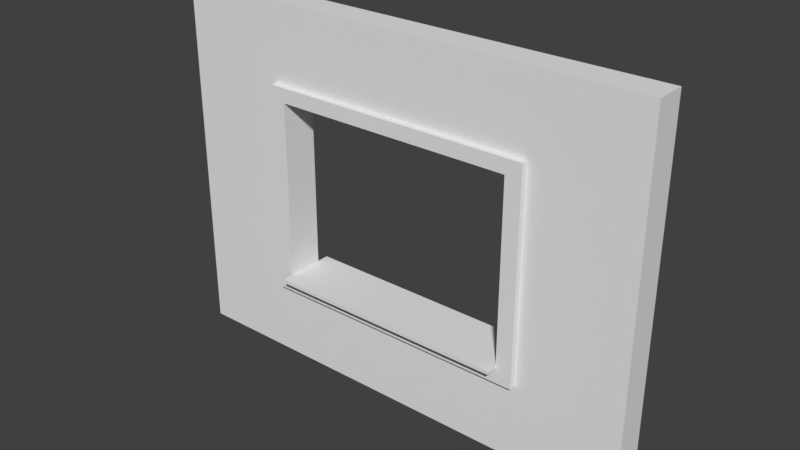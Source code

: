 # Source: SM_Window_Detail_4x3x0.25.blend  (saved by Blender 2.79.0; exported with 4.5.12 LTS)
import bpy
from mathutils import Matrix  # noqa: F401  (used for matrix-valued properties, if any)

bpy.ops.wm.read_factory_settings(use_empty=True)
scene = bpy.context.scene
scene.name = 'Scene'

# ---- collections
col_collection_1 = bpy.data.collections.new('Collection 1'); scene.collection.children.link(col_collection_1)

# ---- materials (node trees are filled in below, after node groups)
mat_material_001 = bpy.data.materials.new('Material.001')
mat_material_001.alpha_threshold = 0.0
mat_material_001.use_transparent_shadow = False
mat_material_001.roughness = 0.5
mat_material_001.line_color = (0.0, 0.0, 0.0, 1.0)

# ---- material node trees

# ---- world
world_world = bpy.data.worlds.new('World'); scene.world = world_world
world_world.color = (0.05088, 0.05088, 0.05088)
world_world.use_sun_shadow = False
world_world.sun_shadow_jitter_overblur = 0.0
world_world.cycles.sampling_method = 'MANUAL'

# ---- meshes
me_cube_001 = bpy.data.meshes.new('Cube.001')
me_cube_001.from_pydata([(4.0, 3.0, 0.0), (0.0, 0.0, 0.0), (4.0, 0.0, 0.0), (4.0, 1.5, 0.0), (0.0, 3.0, 0.0), (2.0, 3.0, 0.0), (2.0, 0.0, 0.0), (0.0, 1.5, 0.0), (1.0, 3.0, 0.0), (1.0, 3.0, 0.0), (4.0, 2.25, 0.0), (1.0, 0.0, 0.0), (4.0, 0.75, 0.0), (3.0, 3.0, 0.0), (3.0, 0.0, 0.0), (0.0, 0.75, 0.0), (0.0, 2.25, 0.0), (1.0, 1.5, 0.0), (3.0, 1.5, 0.0), (2.0, 2.25, 0.0), (2.0, 0.75, 0.0), (3.0, 0.75, 0.0), (3.0, 2.25, 0.0), (1.0, 2.25, 0.0), (1.0, 0.75, 0.0), (0.0, 3.0, 0.0), (4.0, 2.25, 0.0), (4.0, 3.0, 0.0), (1.0, 0.0, 0.0), (2.0, 0.0, 0.0), (4.0, 0.75, 0.0), (4.0, 1.5, 0.0), (3.0, 3.0, 0.0), (2.0, 3.0, 0.0), (3.0, 0.0, 0.0), (4.0, 0.0, 0.0), (0.0, 0.75, 0.0), (0.0, 0.0, 0.0), (0.0, 2.25, 0.0), (0.0, 1.5, 0.0), (1.0, 1.5, 0.0), (2.0, 2.25, 0.0), (3.0, 1.5, 0.0), (2.0, 0.75, 0.0), (3.0, 0.75, 0.0), (3.0, 2.25, 0.0), (1.0, 2.25, 0.0), (1.0, 0.75, 0.0), (4.0, 0.75, 0.0), (4.0, 1.5, 0.0), (1.0, 0.0, 0.0), (2.0, 0.0, 0.0), (4.0, 2.25, 0.0), (4.0, 3.0, 0.0), (1.0, 3.0, 0.0), (0.0, 3.0, 0.0), (3.0, 3.0, 0.0), (2.0, 3.0, 0.0), (3.0, 0.0, 0.0), (4.0, 0.0, 0.0), (0.0, 0.75, 0.0), (0.0, 0.0, 0.0), (0.0, 2.25, 0.0), (0.0, 1.5, 0.0), (1.0, 1.5, 0.0), (2.0, 2.25, 0.0), (3.0, 1.5, 0.0), (2.0, 0.75, 0.0), (3.0, 0.75, 0.0), (3.0, 2.25, 0.0), (1.0, 2.25, 0.0), (1.0, 0.75, 0.0), (4.0, 0.75, 0.0), (4.0, 1.5, 0.0), (1.0, 0.0, 0.0), (2.0, 0.0, 0.0), (4.0, 2.25, 0.0), (4.0, 3.0, 0.0), (1.0, 3.0, 0.0), (0.0, 3.0, 0.0), (3.0, 3.0, 0.0), (2.0, 3.0, 0.0), (3.0, 0.0, 0.0), (4.0, 0.0, 0.0), (0.0, 0.75, 0.0), (0.0, 0.0, 0.0), (0.0, 2.25, 0.0), (0.0, 1.5, 0.0), (1.0, 1.5, 0.0), (2.0, 2.25, 0.0), (3.0, 1.5, 0.0), (2.0, 0.75, 0.0), (3.0, 0.75, 0.0), (3.0, 2.25, 0.0), (1.0, 2.25, 0.0), (1.0, 0.75, 0.0), (4.0, 0.75, 0.0), (4.0, 1.5, 0.0), (1.0, 0.0, 0.0), (2.0, 0.0, 0.0), (4.0, 2.25, 0.0), (4.0, 3.0, 0.0), (1.0, 3.0, 0.0), (0.0, 3.0, 0.0), (3.0, 3.0, 0.0), (2.0, 3.0, 0.0), (3.0, 0.0, 0.0), (4.0, 0.0, 0.0), (0.0, 0.75, 0.0), (0.0, 0.0, 0.0), (0.0, 2.25, 0.0), (0.0, 1.5, 0.0), (1.0, 1.5, 0.0), (2.0, 2.25, 0.0), (3.0, 1.5, 0.0), (2.0, 0.75, 0.0), (3.0, 0.75, 0.0), (3.0, 2.25, 0.0), (1.0, 2.25, 0.0), (1.0, 0.75, 0.0), (4.0, 0.75, 0.0), (4.0, 1.5, 0.0), (1.0, 0.0, 0.0), (2.0, 0.0, 0.0), (4.0, 2.25, 0.0), (4.0, 3.0, 0.0), (1.0, 3.0, 0.0), (0.0, 3.0, 0.0), (3.0, 3.0, 0.0), (2.0, 3.0, 0.0), (3.0, 0.0, 0.0), (4.0, 0.0, 0.0), (0.0, 0.75, 0.0), (0.0, 0.0, 0.0), (0.0, 2.25, 0.0), (0.0, 1.5, 0.0), (1.0, 1.5, 0.0), (2.0, 2.25, 0.0), (3.0, 1.5, 0.0), (2.0, 0.75, 0.0), (3.0, 0.75, 0.0), (3.0, 2.25, 0.0), (1.0, 2.25, 0.0), (1.0, 0.75, 0.0), (4.0, 0.75, 0.25), (4.0, 1.5, 0.25), (1.0, 0.0, 0.25), (2.0, 0.0, 0.25), (4.0, 2.25, 0.25), (4.0, 3.0, 0.25), (1.0, 3.0, 0.25), (0.0, 3.0, 0.25), (3.0, 3.0, 0.25), (2.0, 3.0, 0.25), (3.0, 0.0, 0.25), (4.0, 0.0, 0.25), (0.0, 0.75, 0.25), (0.0, 0.0, 0.25), (0.0, 2.25, 0.25), (0.0, 1.5, 0.25), (1.0, 1.5, 0.25), (2.0, 2.25, 0.25), (3.0, 1.5, 0.25), (2.0, 0.75, 0.25), (3.0, 0.75, 0.25), (3.0, 2.25, 0.25), (1.0, 2.25, 0.25), (1.0, 0.75, 0.25), (4.0, 2.369, 0.0), (2.0, 2.369, 0.0), (0.0, 2.369, 0.0), (4.0, 2.369, 0.0), (3.0, 2.369, 0.0), (1.0, 2.369, 0.0), (0.0, 2.369, 0.0), (4.0, 2.369, 0.0), (0.0, 2.369, 0.0), (4.0, 2.369, 0.0), (0.0, 2.369, 0.0), (4.0, 2.369, 0.0), (0.0, 2.369, 0.0), (4.0, 2.369, 0.0), (0.0, 2.369, 0.0), (4.0, 2.369, 0.25), (2.0, 2.369, 0.25), (0.0, 2.369, 0.25), (3.0, 2.369, 0.25), (1.0, 2.369, 0.25), (0.0, 0.6274, 0.0), (4.0, 0.6274, 0.0), (2.0, 0.6274, 0.0), (3.0, 0.6274, 0.0), (1.0, 0.6274, 0.0), (0.0, 0.6274, 0.0), (4.0, 0.6274, 0.0), (0.0, 0.6274, 0.0), (4.0, 0.6274, 0.0), (0.0, 0.6274, 0.0), (4.0, 0.6274, 0.0), (0.0, 0.6274, 0.0), (4.0, 0.6274, 0.0), (0.0, 0.6274, 0.0), (4.0, 0.6274, 0.0), (0.0, 0.6274, 0.25), (4.0, 0.6274, 0.25), (2.0, 0.6274, 0.25), (3.0, 0.6274, 0.25), (1.0, 0.6274, 0.25), (3.131, 0.0, 0.0), (3.131, 3.0, 0.0), (3.131, 1.5, 0.0), (3.131, 0.75, 0.0), (3.131, 2.25, 0.0), (3.131, 0.0, 0.0), (3.131, 3.0, 0.0), (3.131, 0.0, 0.0), (3.131, 3.0, 0.0), (3.131, 0.0, 0.0), (3.131, 3.0, 0.0), (3.131, 0.0, 0.0), (3.131, 3.0, 0.0), (3.131, 0.0, 0.0), (3.131, 3.0, 0.0), (3.131, 0.0, 0.25), (3.131, 3.0, 0.25), (3.131, 1.5, 0.25), (3.131, 0.75, 0.25), (3.131, 2.25, 0.25), (3.131, 2.369, 0.25), (3.131, 2.369, 0.0), (3.131, 0.6274, 0.25), (3.131, 0.6274, 0.0), (0.8724, 3.0, 0.0), (0.8724, 1.5, 0.0), (0.8724, 0.0, 0.0), (0.8724, 3.0, 0.0), (0.8724, 2.25, 0.0), (0.8724, 0.75, 0.0), (0.8724, 0.0, 0.0), (0.8724, 3.0, 0.0), (0.8724, 0.0, 0.0), (0.8724, 3.0, 0.0), (0.8724, 0.0, 0.0), (0.8724, 3.0, 0.0), (0.8724, 0.0, 0.0), (0.8724, 3.0, 0.0), (0.8724, 0.0, 0.0), (0.8724, 3.0, 0.25), (0.8724, 1.5, 0.25), (0.8724, 0.0, 0.25), (0.8724, 2.25, 0.25), (0.8724, 0.75, 0.25), (0.8724, 2.369, 0.25), (0.8724, 2.369, 0.0), (0.8724, 0.6274, 0.25), (0.8724, 0.6274, 0.0), (3.131, 1.5, 0.25), (3.0, 1.5, 0.25), (2.0, 0.6274, 0.25), (2.0, 0.75, 0.25), (3.0, 0.75, 0.25), (3.131, 0.75, 0.25), (3.0, 0.6274, 0.25), (3.0, 2.25, 0.25), (2.0, 2.25, 0.25), (3.131, 2.25, 0.25), (1.0, 2.25, 0.25), (1.0, 1.5, 0.25), (1.0, 0.75, 0.25), (1.0, 0.6274, 0.25), (2.0, 2.369, 0.25), (3.0, 2.369, 0.25), (1.0, 2.369, 0.25), (3.131, 2.369, 0.25), (3.131, 0.6274, 0.25), (0.8724, 1.5, 0.25), (0.8724, 2.25, 0.25), (0.8724, 0.75, 0.25), (0.8724, 2.369, 0.25), (0.8724, 0.6274, 0.25), (3.131, 1.5, 0.25), (3.0, 1.5, 0.25), (2.0, 0.6274, 0.25), (2.0, 0.75, 0.25), (3.0, 0.75, 0.25), (3.131, 0.75, 0.25), (3.0, 0.6274, 0.25), (3.0, 2.25, 0.25), (2.0, 2.25, 0.25), (3.131, 2.25, 0.25), (1.0, 2.25, 0.25), (1.0, 1.5, 0.25), (1.0, 0.75, 0.25), (1.0, 0.6274, 0.25), (2.0, 2.369, 0.25), (3.0, 2.369, 0.25), (1.0, 2.369, 0.25), (3.131, 2.369, 0.25), (3.131, 0.6274, 0.25), (0.8724, 1.5, 0.25), (0.8724, 2.25, 0.25), (0.8724, 0.75, 0.25), (0.8724, 2.369, 0.25), (0.8724, 0.6274, 0.25), (3.131, 1.5, 0.25), (3.0, 1.5, 0.25), (2.0, 0.6274, 0.25), (2.0, 0.75, 0.25), (3.0, 0.75, 0.25), (3.131, 0.75, 0.25), (3.0, 0.6274, 0.25), (3.0, 2.25, 0.25), (2.0, 2.25, 0.25), (3.131, 2.25, 0.25), (1.0, 2.25, 0.25), (1.0, 1.5, 0.25), (1.0, 0.75, 0.25), (1.0, 0.6274, 0.25), (2.0, 2.369, 0.25), (3.0, 2.369, 0.25), (1.0, 2.369, 0.25), (3.131, 2.369, 0.25), (3.131, 0.6274, 0.25), (0.8724, 1.5, 0.25), (0.8724, 2.25, 0.25), (0.8724, 0.75, 0.25), (0.8724, 2.369, 0.25), (0.8724, 0.6274, 0.25), (3.131, 1.5, 0.25), (3.0, 1.5, 0.25), (2.0, 0.6274, 0.25), (2.0, 0.75, 0.25), (3.0, 0.75, 0.25), (3.131, 0.75, 0.25), (3.0, 0.6274, 0.25), (3.0, 2.25, 0.25), (2.0, 2.25, 0.25), (3.131, 2.25, 0.25), (1.0, 2.25, 0.25), (1.0, 1.5, 0.25), (1.0, 0.75, 0.25), (1.0, 0.6274, 0.25), (2.0, 2.369, 0.25), (3.0, 2.369, 0.25), (1.0, 2.369, 0.25), (3.131, 2.369, 0.25), (3.131, 0.6274, 0.25), (0.8724, 1.5, 0.25), (0.8724, 2.25, 0.25), (0.8724, 0.75, 0.25), (0.8724, 2.369, 0.25), (0.8724, 0.6274, 0.25), (3.131, 1.5, 0.2991), (3.0, 1.5, 0.2991), (2.0, 0.6274, 0.2991), (2.0, 0.75, 0.2991), (3.0, 0.75, 0.2991), (3.131, 0.75, 0.2991), (3.0, 0.6274, 0.2991), (3.0, 2.25, 0.2991), (2.0, 2.25, 0.2991), (3.131, 2.25, 0.2991), (1.0, 2.25, 0.2991), (1.0, 1.5, 0.2991), (1.0, 0.75, 0.2991), (1.0, 0.6274, 0.2991), (2.0, 2.369, 0.2991), (3.0, 2.369, 0.2991), (1.0, 2.369, 0.2991), (3.131, 2.369, 0.2991), (3.131, 0.6274, 0.2991), (0.8724, 1.5, 0.2991), (0.8724, 2.25, 0.2991), (0.8724, 0.75, 0.2991), (0.8724, 2.369, 0.2991), (0.8724, 0.6274, 0.2991), (2.0, 0.7823, 0.25), (2.0, 0.7823, -1.411e-09), (3.0, 0.7823, -1.411e-09), (3.0, 0.7823, 0.25), (1.0, 0.7823, -1.411e-09), (1.0, 0.7823, 0.25), (3.0, 0.7823, 0.25), (2.0, 0.7823, 0.25), (1.0, 0.7823, 0.25), (1.0, 0.7823, 0.2991), (3.0, 0.7823, 0.2991), (2.0, 0.7823, 0.2991), (3.0, 0.75, 0.3991), (2.0, 0.75, 0.3991), (1.0, 0.75, 0.3991), (3.0, 0.7823, 0.3991), (2.0, 0.7823, 0.3991), (1.0, 0.7823, 0.3991), (3.0, 0.7823, -0.1), (3.0, 0.75, -0.1), (2.0, 0.75, -0.1), (1.0, 0.75, -0.1), (2.0, 0.7823, -0.1), (1.0, 0.7823, -0.1)], [], [(255, 188, 1, 234), (236, 16, 7, 233), (238, 37, 61, 240), (191, 190, 6, 14), (29, 28, 50, 51), (210, 18, 21, 211), (231, 191, 14, 208), (172, 169, 19, 22), (229, 172, 22, 212), (212, 22, 18, 210), (253, 170, 16, 236), (169, 173, 23, 19), (40, 47, 71, 64), (233, 7, 15, 237), (33, 32, 56, 57), (190, 192, 11, 6), (26, 31, 49, 52), (47, 43, 67, 71), (8, 33, 57, 54), (31, 30, 48, 49), (174, 25, 55, 176), (45, 41, 65, 69), (46, 40, 64, 70), (36, 39, 63, 60), (24, 20, 43, 47), (232, 9, 8, 235), (189, 2, 35, 194), (17, 24, 47, 40), (168, 10, 26, 171), (209, 0, 27, 214), (18, 22, 45, 42), (20, 21, 44, 43), (6, 11, 28, 29), (14, 6, 29, 34), (3, 12, 30, 31), (15, 7, 39, 36), (19, 23, 46, 41), (21, 18, 42, 44), (5, 13, 32, 33), (170, 4, 25, 174), (9, 5, 33, 8), (208, 14, 34, 213), (23, 17, 40, 46), (10, 3, 31, 26), (22, 19, 41, 45), (188, 15, 36, 193), (234, 1, 37, 238), (7, 16, 38, 39), (57, 56, 80, 81), (52, 49, 73, 76), (71, 67, 91, 95), (239, 54, 78, 241), (54, 57, 81, 78), (176, 55, 79, 178), (175, 52, 76, 177), (69, 65, 89, 93), (70, 64, 88, 94), (60, 63, 87, 84), (51, 50, 74, 75), (58, 51, 75, 82), (42, 45, 69, 66), (213, 34, 58, 215), (43, 44, 68, 67), (194, 35, 59, 196), (193, 36, 60, 195), (171, 26, 52, 175), (214, 27, 53, 216), (41, 46, 70, 65), (39, 38, 62, 63), (44, 42, 66, 68), (34, 29, 51, 58), (235, 8, 54, 239), (92, 90, 114, 116), (87, 86, 110, 111), (89, 94, 118, 113), (218, 77, 101, 220), (197, 84, 108, 199), (198, 83, 107, 200), (91, 92, 116, 115), (217, 82, 106, 219), (90, 93, 117, 114), (242, 85, 109, 244), (88, 95, 119, 112), (81, 80, 104, 105), (64, 71, 95, 88), (240, 61, 85, 242), (66, 69, 93, 90), (215, 58, 82, 217), (67, 68, 92, 91), (196, 59, 83, 198), (195, 60, 84, 197), (216, 53, 77, 218), (65, 70, 94, 89), (63, 62, 86, 87), (68, 66, 90, 92), (49, 48, 72, 73), (112, 119, 143, 136), (105, 104, 128, 129), (100, 97, 121, 124), (119, 115, 139, 143), (243, 102, 126, 245), (102, 105, 129, 126), (180, 103, 127, 182), (179, 100, 124, 181), (117, 113, 137, 141), (118, 112, 136, 142), (108, 111, 135, 132), (99, 98, 122, 123), (73, 72, 96, 97), (82, 75, 99, 106), (75, 74, 98, 99), (84, 87, 111, 108), (94, 88, 112, 118), (93, 89, 113, 117), (177, 76, 100, 179), (178, 79, 103, 180), (78, 81, 105, 102), (241, 78, 102, 243), (95, 91, 115, 119), (76, 73, 97, 100), (121, 145, 144, 120), (140, 164, 162, 138), (135, 159, 158, 134), (137, 161, 166, 142), (222, 224, 149, 125), (201, 203, 156, 132), (202, 204, 155, 131), (377, 398, 399, 380), (221, 223, 154, 130), (138, 162, 165, 141), (246, 249, 157, 133), (136, 160, 167, 143), (244, 109, 133, 246), (114, 117, 141, 138), (219, 106, 130, 221), (115, 116, 140, 139), (200, 107, 131, 202), (199, 108, 132, 201), (220, 101, 125, 222), (113, 118, 142, 137), (111, 110, 134, 135), (116, 114, 138, 140), (97, 96, 120, 121), (106, 99, 123, 130), (230, 206, 262, 274), (206, 154, 147, 205), (250, 248, 159, 158), (254, 249, 157, 203), (230, 223, 154, 206), (186, 228, 273, 271), (163, 164, 260, 259), (251, 248, 275, 277), (252, 250, 158, 185), (226, 230, 274, 261), (248, 251, 156, 159), (205, 147, 146, 207), (130, 154, 147, 123), (123, 147, 146, 122), (132, 156, 159, 135), (142, 166, 160, 136), (141, 165, 161, 137), (181, 183, 148, 124), (182, 185, 151, 127), (126, 150, 153, 129), (245, 247, 150, 126), (355, 389, 388, 356), (124, 148, 145, 121), (129, 153, 152, 128), (134, 158, 185, 182), (125, 149, 183, 181), (153, 184, 187, 150), (247, 252, 185, 151), (224, 228, 186, 152), (152, 186, 184, 153), (86, 178, 180, 110), (77, 177, 179, 101), (101, 179, 181, 125), (110, 180, 182, 134), (27, 171, 175, 53), (53, 175, 177, 77), (62, 176, 178, 86), (16, 170, 174, 38), (0, 168, 171, 27), (38, 174, 176, 62), (5, 9, 173, 169), (232, 4, 170, 253), (209, 13, 172, 229), (13, 5, 169, 172), (162, 165, 263, 257), (205, 207, 269, 258), (251, 254, 203, 156), (160, 167, 268, 267), (109, 199, 201, 133), (96, 200, 202, 120), (120, 144, 204, 202), (133, 157, 203, 201), (61, 195, 197, 85), (48, 196, 198, 72), (72, 198, 200, 96), (85, 197, 199, 109), (37, 193, 195, 61), (30, 194, 196, 48), (1, 188, 193, 37), (12, 189, 194, 30), (20, 24, 192, 190), (211, 21, 191, 231), (21, 20, 190, 191), (237, 15, 188, 255), (12, 211, 231, 189), (144, 204, 230, 226), (0, 209, 229, 168), (149, 183, 228, 224), (148, 145, 225, 227), (183, 148, 227, 228), (204, 155, 223, 230), (145, 144, 226, 225), (104, 220, 222, 128), (107, 219, 221, 131), (131, 155, 223, 221), (128, 152, 224, 222), (56, 216, 218, 80), (59, 215, 217, 83), (83, 217, 219, 107), (80, 218, 220, 104), (32, 214, 216, 56), (35, 213, 215, 59), (2, 208, 213, 35), (13, 209, 214, 32), (10, 212, 210, 3), (168, 229, 212, 10), (189, 231, 208, 2), (3, 210, 211, 12), (24, 237, 255, 192), (225, 226, 261, 256), (9, 232, 253, 173), (150, 187, 252, 247), (127, 151, 247, 245), (252, 187, 272, 278), (187, 184, 270, 272), (207, 146, 249, 254), (167, 163, 259, 268), (98, 244, 246, 122), (122, 146, 249, 246), (79, 241, 243, 103), (103, 243, 245, 127), (50, 240, 242, 74), (74, 242, 244, 98), (25, 235, 239, 55), (55, 239, 241, 79), (11, 234, 238, 28), (4, 232, 235, 25), (17, 233, 237, 24), (173, 253, 236, 23), (28, 238, 240, 50), (23, 236, 233, 17), (192, 255, 234, 11), (271, 273, 297, 295), (273, 265, 289, 297), (266, 267, 291, 290), (279, 277, 301, 303), (272, 270, 294, 296), (259, 260, 284, 283), (265, 256, 280, 289), (264, 266, 290, 288), (269, 279, 303, 293), (261, 274, 298, 285), (257, 263, 287, 281), (278, 272, 296, 302), (207, 254, 279, 269), (250, 252, 278, 276), (184, 186, 271, 270), (161, 166, 266, 264), (164, 162, 257, 260), (206, 205, 258, 262), (227, 225, 256, 265), (248, 250, 276, 275), (254, 251, 277, 279), (166, 160, 267, 266), (228, 227, 265, 273), (165, 161, 264, 263), (293, 303, 327, 317), (285, 298, 322, 309), (281, 287, 311, 305), (302, 296, 320, 326), (286, 282, 306, 310), (298, 286, 310, 322), (287, 288, 312, 311), (299, 300, 324, 323), (282, 293, 317, 306), (291, 292, 316, 315), (300, 302, 326, 324), (294, 295, 319, 318), (277, 275, 299, 301), (268, 259, 283, 292), (256, 261, 285, 280), (260, 257, 281, 284), (270, 271, 295, 294), (276, 278, 302, 300), (267, 268, 292, 291), (258, 269, 293, 282), (275, 276, 300, 299), (263, 264, 288, 287), (274, 262, 286, 298), (262, 258, 282, 286), (325, 323, 347, 349), (319, 321, 345, 343), (321, 313, 337, 345), (314, 315, 339, 338), (327, 325, 349, 351), (320, 318, 342, 344), (307, 308, 332, 331), (313, 304, 328, 337), (312, 314, 338, 336), (317, 327, 351, 341), (309, 322, 346, 333), (305, 311, 335, 329), (288, 290, 314, 312), (289, 280, 304, 313), (283, 284, 308, 307), (296, 294, 318, 320), (303, 301, 325, 327), (290, 291, 315, 314), (297, 289, 313, 321), (295, 297, 321, 319), (301, 299, 323, 325), (292, 283, 307, 316), (280, 285, 309, 304), (284, 281, 305, 308), (336, 338, 362, 360), (341, 351, 375, 365), (333, 346, 370, 357), (329, 335, 359, 353), (350, 344, 368, 374), (334, 330, 354, 358), (346, 334, 358, 370), (335, 336, 360, 359), (347, 348, 372, 371), (330, 341, 365, 354), (339, 340, 364, 363), (348, 350, 374, 372), (316, 307, 331, 340), (304, 309, 333, 328), (308, 305, 329, 332), (318, 319, 343, 342), (324, 326, 350, 348), (315, 316, 340, 339), (306, 317, 341, 330), (323, 324, 348, 347), (311, 312, 336, 335), (322, 310, 334, 346), (310, 306, 330, 334), (326, 320, 344, 350), (352, 357, 356, 353), (367, 359, 360, 366), (369, 361, 359, 367), (361, 352, 353, 359), (366, 360, 362, 368), (355, 354, 365, 364), (357, 370, 358, 356), (356, 358, 354, 355), (364, 365, 375, 373), (363, 364, 373, 371), (368, 362, 372, 374), (362, 363, 371, 372), (337, 328, 352, 361), (331, 383, 384, 340), (344, 342, 366, 368), (351, 349, 373, 375), (338, 339, 363, 362), (345, 337, 361, 369), (343, 345, 369, 367), (349, 347, 371, 373), (140, 378, 379, 164), (328, 333, 357, 352), (332, 329, 353, 356), (342, 343, 367, 366), (377, 376, 379, 378), (380, 381, 376, 377), (383, 382, 386, 387), (384, 383, 387, 385), (356, 386, 382, 332), (163, 376, 381, 167), (143, 397, 396, 139), (332, 382, 383, 331), (164, 379, 376, 163), (387, 392, 393, 385), (340, 384, 385, 364), (167, 381, 380, 143), (390, 393, 392, 389), (389, 392, 391, 388), (364, 390, 389, 355), (356, 388, 391, 386), (386, 391, 392, 387), (385, 393, 390, 364), (397, 399, 398, 396), (396, 398, 394, 395), (139, 396, 395, 140), (140, 395, 394, 378), (380, 399, 397, 143), (378, 394, 398, 377)])
me_cube_001.materials.append(mat_material_001)
me_cube_001.use_remesh_preserve_volume = False
me_cube_001.use_remesh_preserve_attributes = False
me_cube_001.use_mirror_vertex_groups = False
me_cube_001.update()

# ---- objects
ob_sm_window_detail_4x3x0_25 = bpy.data.objects.new('SM_Window_Detail_4x3x0.25', me_cube_001)

# ---- transforms, parenting, visibility, modifiers, constraints
ob_sm_window_detail_4x3x0_25.location = (0.0, 0.0, 0.0)
ob_sm_window_detail_4x3x0_25.rotation_euler = (1.571, -0.0, 0.0)
ob_sm_window_detail_4x3x0_25.lock_rotations_4d = False
ob_sm_window_detail_4x3x0_25.empty_display_type = 'ARROWS'
ob_sm_window_detail_4x3x0_25.lineart.crease_threshold = 0.0

# ---- collection membership
col_collection_1.objects.link(ob_sm_window_detail_4x3x0_25)

# ---- scene / render settings (as saved in the file)
scene.frame_start = 1; scene.frame_end = 250; scene.frame_set(1)
scene.render.engine = 'BLENDER_EEVEE_NEXT'
scene.render.resolution_percentage = 50
scene.render.dither_intensity = 0.0
scene.cycles.use_denoising = False
scene.cycles.samples = 128
scene.cycles.sampling_pattern = 'TABULATED_SOBOL'
scene.cycles.use_adaptive_sampling = False
scene.cycles.use_light_tree = False
scene.cycles.blur_glossy = 0.0
scene.cycles.sample_clamp_indirect = 0.0
scene.view_settings.view_transform = 'Standard'
bpy.context.view_layer.update()

# ---- added for rendering (the .blend has no active camera and no usable light): camera, sun
cam_auto = bpy.data.cameras.new('AutoCamera')
cam_auto.lens = 50.0
cam_auto.sensor_width = 36.0
cam_auto.clip_end = 1000.0
ob_auto_camera = bpy.data.objects.new('AutoCamera', cam_auto)
scene.collection.objects.link(ob_auto_camera)
ob_auto_camera.location = (6.64912, -5.72851, 5.21929)
ob_auto_camera.rotation_euler = (1.09748, -7.21219e-08, 0.694738)
scene.camera = ob_auto_camera
light_auto_sun = bpy.data.lights.new('AutoSun', 'SUN')
light_auto_sun.energy = 3.0
light_auto_sun.angle = 0.0523599
ob_auto_sun = bpy.data.objects.new('AutoSun', light_auto_sun)
scene.collection.objects.link(ob_auto_sun)
ob_auto_sun.rotation_euler = (0.872665, 0.174533, 0.523599)
bpy.context.view_layer.update()
